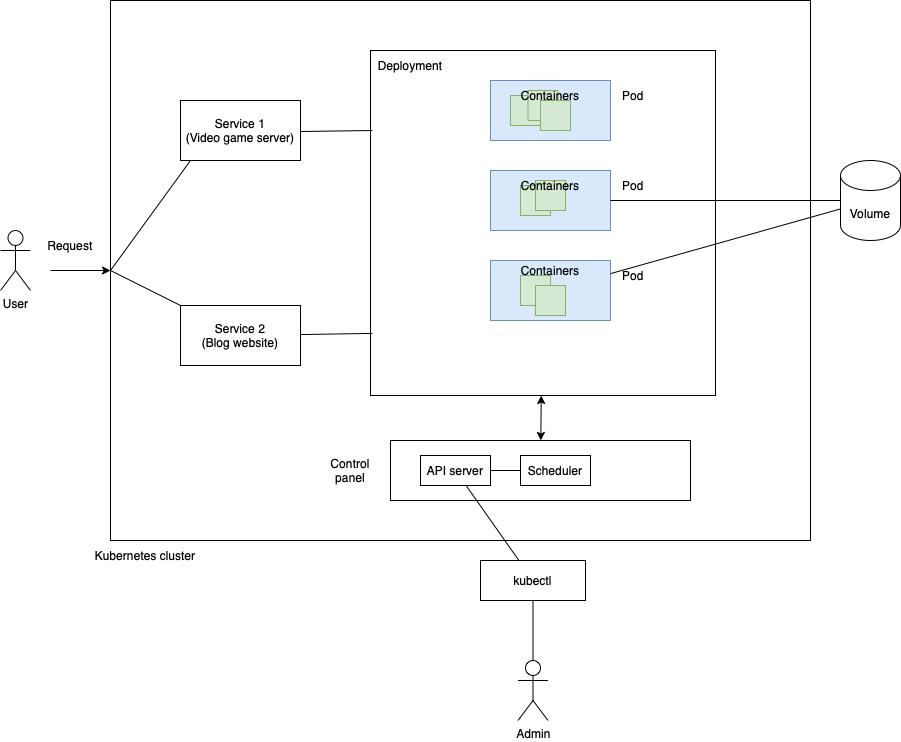

The diagram above was exported from draw.io. Its source (the exported page's mxGraphModel, read from the mxfile embedded in the PNG):
<mxGraphModel dx="1232" dy="781" grid="1" gridSize="10" guides="1" tooltips="1" connect="1" arrows="1" fold="1" page="1" pageScale="1" pageWidth="827" pageHeight="1169" background="#FFFFFF" math="0" shadow="0">
  <root>
    <mxCell id="0" />
    <mxCell id="1" parent="0" />
    <mxCell id="MteIS0oo-B37uxAJCUFx-1" value="User" style="shape=umlActor;verticalLabelPosition=bottom;verticalAlign=top;html=1;outlineConnect=0;" vertex="1" parent="1">
      <mxGeometry x="40" y="260" width="30" height="60" as="geometry" />
    </mxCell>
    <mxCell id="MteIS0oo-B37uxAJCUFx-5" value="" style="swimlane;startSize=0;" vertex="1" parent="1">
      <mxGeometry x="150" y="30" width="700" height="540" as="geometry" />
    </mxCell>
    <mxCell id="MteIS0oo-B37uxAJCUFx-9" value="&lt;div&gt;Service 1&lt;/div&gt;(Video game server)" style="rounded=0;whiteSpace=wrap;html=1;" vertex="1" parent="MteIS0oo-B37uxAJCUFx-5">
      <mxGeometry x="70" y="100" width="120" height="60" as="geometry" />
    </mxCell>
    <mxCell id="MteIS0oo-B37uxAJCUFx-10" value="&lt;div&gt;Service 2&lt;/div&gt;(Blog website)" style="rounded=0;whiteSpace=wrap;html=1;" vertex="1" parent="MteIS0oo-B37uxAJCUFx-5">
      <mxGeometry x="70" y="305" width="120" height="60" as="geometry" />
    </mxCell>
    <mxCell id="MteIS0oo-B37uxAJCUFx-11" value="&lt;span style=&quot;caret-color: rgb(0, 0, 0); color: rgb(0, 0, 0); font-family: Helvetica; font-size: 12px; font-style: normal; font-variant-caps: normal; font-weight: 400; letter-spacing: normal; orphans: auto; text-align: center; text-indent: 0px; text-transform: none; white-space: normal; widows: auto; word-spacing: 0px; -webkit-text-size-adjust: auto; -webkit-text-stroke-width: 0px; background-color: rgb(251, 251, 251); text-decoration: none; display: inline !important; float: none;&quot;&gt;Pod&lt;/span&gt;" style="whiteSpace=wrap;html=1;aspect=fixed;" vertex="1" parent="MteIS0oo-B37uxAJCUFx-5">
      <mxGeometry x="260" y="50" width="345" height="345" as="geometry" />
    </mxCell>
    <mxCell id="MteIS0oo-B37uxAJCUFx-12" value="" style="rounded=0;whiteSpace=wrap;html=1;fillColor=#dae8fc;strokeColor=#6c8ebf;" vertex="1" parent="MteIS0oo-B37uxAJCUFx-5">
      <mxGeometry x="380" y="80" width="120" height="60" as="geometry" />
    </mxCell>
    <mxCell id="MteIS0oo-B37uxAJCUFx-13" value="&lt;span style=&quot;caret-color: rgba(0, 0, 0, 0); color: rgba(0, 0, 0, 0); font-family: monospace; font-size: 0px; text-align: start; white-space: nowrap;&quot;&gt;%3CmxGraphModel%3E%3Croot%3E%3CmxCell%20id%3D%220%22%2F%3E%3CmxCell%20id%3D%221%22%20parent%3D%220%22%2F%3E%3CmxCell%20id%3D%222%22%20value%3D%22%22%20style%3D%22whiteSpace%3Dwrap%3Bhtml%3D1%3Baspect%3Dfixed%3BfillColor%3D%23d5e8d4%3BstrokeColor%3D%2382b366%3B%22%20vertex%3D%221%22%20parent%3D%221%22%3E%3CmxGeometry%20x%3D%22520%22%20y%3D%22125%22%20width%3D%2230%22%20height%3D%2230%22%20as%3D%22geometry%22%2F%3E%3C%2FmxCell%3E%3C%2Froot%3E%3C%2FmxGraphModel%3E&lt;/span&gt;" style="rounded=0;whiteSpace=wrap;html=1;fillColor=#dae8fc;strokeColor=#6c8ebf;" vertex="1" parent="MteIS0oo-B37uxAJCUFx-5">
      <mxGeometry x="380" y="170" width="120" height="60" as="geometry" />
    </mxCell>
    <mxCell id="MteIS0oo-B37uxAJCUFx-14" value="" style="rounded=0;whiteSpace=wrap;html=1;fillColor=#dae8fc;strokeColor=#6c8ebf;" vertex="1" parent="MteIS0oo-B37uxAJCUFx-5">
      <mxGeometry x="380" y="260" width="120" height="60" as="geometry" />
    </mxCell>
    <mxCell id="MteIS0oo-B37uxAJCUFx-16" value="" style="whiteSpace=wrap;html=1;aspect=fixed;fillColor=#d5e8d4;strokeColor=#82b366;" vertex="1" parent="MteIS0oo-B37uxAJCUFx-5">
      <mxGeometry x="400" y="95" width="30" height="30" as="geometry" />
    </mxCell>
    <mxCell id="MteIS0oo-B37uxAJCUFx-19" value="" style="whiteSpace=wrap;html=1;aspect=fixed;fillColor=#d5e8d4;strokeColor=#82b366;" vertex="1" parent="MteIS0oo-B37uxAJCUFx-5">
      <mxGeometry x="417.5" y="90" width="30" height="30" as="geometry" />
    </mxCell>
    <mxCell id="MteIS0oo-B37uxAJCUFx-20" value="" style="whiteSpace=wrap;html=1;aspect=fixed;fillColor=#d5e8d4;strokeColor=#82b366;" vertex="1" parent="MteIS0oo-B37uxAJCUFx-5">
      <mxGeometry x="430" y="100" width="30" height="30" as="geometry" />
    </mxCell>
    <mxCell id="MteIS0oo-B37uxAJCUFx-31" value="" style="whiteSpace=wrap;html=1;aspect=fixed;fillColor=#d5e8d4;strokeColor=#82b366;" vertex="1" parent="MteIS0oo-B37uxAJCUFx-5">
      <mxGeometry x="410" y="185" width="30" height="30" as="geometry" />
    </mxCell>
    <mxCell id="MteIS0oo-B37uxAJCUFx-32" value="" style="whiteSpace=wrap;html=1;aspect=fixed;fillColor=#d5e8d4;strokeColor=#82b366;" vertex="1" parent="MteIS0oo-B37uxAJCUFx-5">
      <mxGeometry x="425" y="180" width="30" height="30" as="geometry" />
    </mxCell>
    <mxCell id="MteIS0oo-B37uxAJCUFx-33" value="" style="whiteSpace=wrap;html=1;aspect=fixed;fillColor=#d5e8d4;strokeColor=#82b366;" vertex="1" parent="MteIS0oo-B37uxAJCUFx-5">
      <mxGeometry x="410" y="275" width="30" height="30" as="geometry" />
    </mxCell>
    <mxCell id="MteIS0oo-B37uxAJCUFx-34" value="" style="whiteSpace=wrap;html=1;aspect=fixed;fillColor=#d5e8d4;strokeColor=#82b366;" vertex="1" parent="MteIS0oo-B37uxAJCUFx-5">
      <mxGeometry x="425" y="285" width="30" height="30" as="geometry" />
    </mxCell>
    <mxCell id="MteIS0oo-B37uxAJCUFx-35" value="Pod" style="text;html=1;align=center;verticalAlign=middle;whiteSpace=wrap;rounded=0;" vertex="1" parent="MteIS0oo-B37uxAJCUFx-5">
      <mxGeometry x="493" y="80" width="60" height="30" as="geometry" />
    </mxCell>
    <mxCell id="MteIS0oo-B37uxAJCUFx-36" value="Pod" style="text;html=1;align=center;verticalAlign=middle;whiteSpace=wrap;rounded=0;" vertex="1" parent="MteIS0oo-B37uxAJCUFx-5">
      <mxGeometry x="493" y="170" width="60" height="30" as="geometry" />
    </mxCell>
    <mxCell id="MteIS0oo-B37uxAJCUFx-37" value="Pod" style="text;html=1;align=center;verticalAlign=middle;whiteSpace=wrap;rounded=0;" vertex="1" parent="MteIS0oo-B37uxAJCUFx-5">
      <mxGeometry x="493" y="260" width="60" height="30" as="geometry" />
    </mxCell>
    <mxCell id="MteIS0oo-B37uxAJCUFx-38" value="Containers" style="text;html=1;align=center;verticalAlign=middle;whiteSpace=wrap;rounded=0;" vertex="1" parent="MteIS0oo-B37uxAJCUFx-5">
      <mxGeometry x="410" y="255" width="60" height="30" as="geometry" />
    </mxCell>
    <mxCell id="MteIS0oo-B37uxAJCUFx-40" value="Containers" style="text;html=1;align=center;verticalAlign=middle;whiteSpace=wrap;rounded=0;" vertex="1" parent="MteIS0oo-B37uxAJCUFx-5">
      <mxGeometry x="410" y="170" width="60" height="30" as="geometry" />
    </mxCell>
    <mxCell id="MteIS0oo-B37uxAJCUFx-42" value="Containers" style="text;html=1;align=center;verticalAlign=middle;whiteSpace=wrap;rounded=0;" vertex="1" parent="MteIS0oo-B37uxAJCUFx-5">
      <mxGeometry x="410" y="80" width="60" height="30" as="geometry" />
    </mxCell>
    <mxCell id="MteIS0oo-B37uxAJCUFx-49" value="Deployment" style="text;html=1;align=center;verticalAlign=middle;whiteSpace=wrap;rounded=0;" vertex="1" parent="MteIS0oo-B37uxAJCUFx-5">
      <mxGeometry x="270" y="50" width="60" height="30" as="geometry" />
    </mxCell>
    <mxCell id="MteIS0oo-B37uxAJCUFx-50" value="" style="rounded=0;whiteSpace=wrap;html=1;" vertex="1" parent="MteIS0oo-B37uxAJCUFx-5">
      <mxGeometry x="280" y="440" width="300" height="60" as="geometry" />
    </mxCell>
    <mxCell id="MteIS0oo-B37uxAJCUFx-54" value="API server" style="rounded=0;whiteSpace=wrap;html=1;" vertex="1" parent="MteIS0oo-B37uxAJCUFx-5">
      <mxGeometry x="310" y="455" width="70" height="30" as="geometry" />
    </mxCell>
    <mxCell id="MteIS0oo-B37uxAJCUFx-55" value="Scheduler" style="rounded=0;whiteSpace=wrap;html=1;" vertex="1" parent="MteIS0oo-B37uxAJCUFx-5">
      <mxGeometry x="410" y="455" width="70" height="30" as="geometry" />
    </mxCell>
    <mxCell id="MteIS0oo-B37uxAJCUFx-60" value="" style="endArrow=none;html=1;rounded=0;exitX=0;exitY=0.5;exitDx=0;exitDy=0;" edge="1" parent="MteIS0oo-B37uxAJCUFx-5" source="MteIS0oo-B37uxAJCUFx-55" target="MteIS0oo-B37uxAJCUFx-54">
      <mxGeometry width="50" height="50" relative="1" as="geometry">
        <mxPoint x="170" y="760" as="sourcePoint" />
        <mxPoint x="220" y="710" as="targetPoint" />
      </mxGeometry>
    </mxCell>
    <mxCell id="MteIS0oo-B37uxAJCUFx-64" value="" style="endArrow=classic;startArrow=classic;html=1;rounded=0;" edge="1" parent="MteIS0oo-B37uxAJCUFx-5" source="MteIS0oo-B37uxAJCUFx-50" target="MteIS0oo-B37uxAJCUFx-11">
      <mxGeometry width="50" height="50" relative="1" as="geometry">
        <mxPoint x="410" y="450" as="sourcePoint" />
        <mxPoint x="460" y="400" as="targetPoint" />
      </mxGeometry>
    </mxCell>
    <mxCell id="MteIS0oo-B37uxAJCUFx-67" value="Control panel" style="text;html=1;align=center;verticalAlign=middle;whiteSpace=wrap;rounded=0;" vertex="1" parent="MteIS0oo-B37uxAJCUFx-5">
      <mxGeometry x="210" y="455" width="60" height="30" as="geometry" />
    </mxCell>
    <mxCell id="MteIS0oo-B37uxAJCUFx-68" style="edgeStyle=orthogonalEdgeStyle;rounded=0;orthogonalLoop=1;jettySize=auto;html=1;exitX=0.5;exitY=1;exitDx=0;exitDy=0;" edge="1" parent="MteIS0oo-B37uxAJCUFx-5" source="MteIS0oo-B37uxAJCUFx-67" target="MteIS0oo-B37uxAJCUFx-67">
      <mxGeometry relative="1" as="geometry" />
    </mxCell>
    <mxCell id="MteIS0oo-B37uxAJCUFx-69" value="" style="endArrow=none;html=1;rounded=0;exitX=0;exitY=0.5;exitDx=0;exitDy=0;" edge="1" parent="MteIS0oo-B37uxAJCUFx-5" source="MteIS0oo-B37uxAJCUFx-5">
      <mxGeometry width="50" height="50" relative="1" as="geometry">
        <mxPoint x="30" y="210" as="sourcePoint" />
        <mxPoint x="80" y="160" as="targetPoint" />
      </mxGeometry>
    </mxCell>
    <mxCell id="MteIS0oo-B37uxAJCUFx-71" value="" style="endArrow=none;html=1;rounded=0;exitX=0;exitY=0.5;exitDx=0;exitDy=0;" edge="1" parent="MteIS0oo-B37uxAJCUFx-5" source="MteIS0oo-B37uxAJCUFx-5" target="MteIS0oo-B37uxAJCUFx-10">
      <mxGeometry width="50" height="50" relative="1" as="geometry">
        <mxPoint x="120" y="280" as="sourcePoint" />
        <mxPoint x="170" y="230" as="targetPoint" />
      </mxGeometry>
    </mxCell>
    <mxCell id="MteIS0oo-B37uxAJCUFx-73" value="" style="endArrow=none;html=1;rounded=0;entryX=0.006;entryY=0.82;entryDx=0;entryDy=0;entryPerimeter=0;" edge="1" parent="MteIS0oo-B37uxAJCUFx-5" source="MteIS0oo-B37uxAJCUFx-10" target="MteIS0oo-B37uxAJCUFx-11">
      <mxGeometry width="50" height="50" relative="1" as="geometry">
        <mxPoint x="210" y="370" as="sourcePoint" />
        <mxPoint x="260" y="320" as="targetPoint" />
      </mxGeometry>
    </mxCell>
    <mxCell id="MteIS0oo-B37uxAJCUFx-74" value="" style="endArrow=none;html=1;rounded=0;entryX=0.006;entryY=0.82;entryDx=0;entryDy=0;entryPerimeter=0;" edge="1" parent="MteIS0oo-B37uxAJCUFx-5">
      <mxGeometry width="50" height="50" relative="1" as="geometry">
        <mxPoint x="190" y="131" as="sourcePoint" />
        <mxPoint x="262" y="130" as="targetPoint" />
      </mxGeometry>
    </mxCell>
    <mxCell id="MteIS0oo-B37uxAJCUFx-43" value="Kubernetes cluster" style="text;html=1;align=center;verticalAlign=middle;whiteSpace=wrap;rounded=0;" vertex="1" parent="1">
      <mxGeometry x="100" y="570" width="170" height="30" as="geometry" />
    </mxCell>
    <mxCell id="MteIS0oo-B37uxAJCUFx-44" value="Volume" style="shape=cylinder3;whiteSpace=wrap;html=1;boundedLbl=1;backgroundOutline=1;size=15;" vertex="1" parent="1">
      <mxGeometry x="880" y="190" width="60" height="80" as="geometry" />
    </mxCell>
    <mxCell id="MteIS0oo-B37uxAJCUFx-45" value="" style="endArrow=none;html=1;rounded=0;" edge="1" parent="1" source="MteIS0oo-B37uxAJCUFx-14" target="MteIS0oo-B37uxAJCUFx-44">
      <mxGeometry width="50" height="50" relative="1" as="geometry">
        <mxPoint x="800" y="320" as="sourcePoint" />
        <mxPoint x="850" y="270" as="targetPoint" />
      </mxGeometry>
    </mxCell>
    <mxCell id="MteIS0oo-B37uxAJCUFx-48" value="" style="endArrow=none;html=1;rounded=0;entryX=0;entryY=0.5;entryDx=0;entryDy=0;entryPerimeter=0;" edge="1" parent="1" source="MteIS0oo-B37uxAJCUFx-13" target="MteIS0oo-B37uxAJCUFx-44">
      <mxGeometry width="50" height="50" relative="1" as="geometry">
        <mxPoint x="250" y="480" as="sourcePoint" />
        <mxPoint x="908" y="216" as="targetPoint" />
      </mxGeometry>
    </mxCell>
    <mxCell id="MteIS0oo-B37uxAJCUFx-51" value="kubectl" style="rounded=0;whiteSpace=wrap;html=1;" vertex="1" parent="1">
      <mxGeometry x="520" y="590" width="105" height="40" as="geometry" />
    </mxCell>
    <mxCell id="MteIS0oo-B37uxAJCUFx-52" value="Admin" style="shape=umlActor;verticalLabelPosition=bottom;verticalAlign=top;html=1;outlineConnect=0;" vertex="1" parent="1">
      <mxGeometry x="557.5" y="690" width="30" height="60" as="geometry" />
    </mxCell>
    <mxCell id="MteIS0oo-B37uxAJCUFx-58" value="" style="endArrow=none;html=1;rounded=0;" edge="1" parent="1" source="MteIS0oo-B37uxAJCUFx-51" target="MteIS0oo-B37uxAJCUFx-52">
      <mxGeometry width="50" height="50" relative="1" as="geometry">
        <mxPoint x="440" y="750" as="sourcePoint" />
        <mxPoint x="490" y="700" as="targetPoint" />
      </mxGeometry>
    </mxCell>
    <mxCell id="MteIS0oo-B37uxAJCUFx-59" value="" style="endArrow=none;html=1;rounded=0;" edge="1" parent="1" source="MteIS0oo-B37uxAJCUFx-51" target="MteIS0oo-B37uxAJCUFx-54">
      <mxGeometry width="50" height="50" relative="1" as="geometry">
        <mxPoint x="280" y="740" as="sourcePoint" />
        <mxPoint x="330" y="690" as="targetPoint" />
      </mxGeometry>
    </mxCell>
    <mxCell id="MteIS0oo-B37uxAJCUFx-65" value="" style="endArrow=classic;html=1;rounded=0;" edge="1" parent="1" target="MteIS0oo-B37uxAJCUFx-5">
      <mxGeometry width="50" height="50" relative="1" as="geometry">
        <mxPoint x="90" y="300" as="sourcePoint" />
        <mxPoint x="140" y="250" as="targetPoint" />
      </mxGeometry>
    </mxCell>
    <mxCell id="MteIS0oo-B37uxAJCUFx-66" value="Request" style="text;html=1;align=center;verticalAlign=middle;whiteSpace=wrap;rounded=0;" vertex="1" parent="1">
      <mxGeometry x="80" y="260" width="60" height="30" as="geometry" />
    </mxCell>
  </root>
</mxGraphModel>